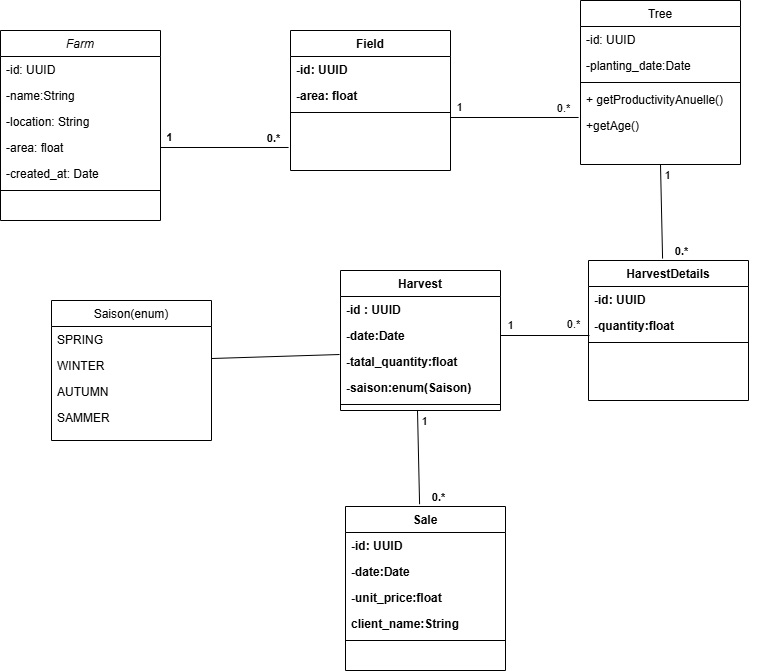

The diagram above was exported from draw.io. Its source (the exported page's mxGraphModel, read from the mxfile embedded in the PNG):
<mxGraphModel dx="1434" dy="738" grid="1" gridSize="10" guides="1" tooltips="1" connect="1" arrows="1" fold="1" page="1" pageScale="1" pageWidth="827" pageHeight="1169" math="0" shadow="0">
  <root>
    <mxCell id="WIyWlLk6GJQsqaUBKTNV-0" />
    <mxCell id="WIyWlLk6GJQsqaUBKTNV-1" parent="WIyWlLk6GJQsqaUBKTNV-0" />
    <mxCell id="zkfFHV4jXpPFQw0GAbJ--0" value="Farm" style="swimlane;fontStyle=2;align=center;verticalAlign=top;childLayout=stackLayout;horizontal=1;startSize=26;horizontalStack=0;resizeParent=1;resizeLast=0;collapsible=1;marginBottom=0;rounded=0;shadow=0;strokeWidth=1;" parent="WIyWlLk6GJQsqaUBKTNV-1" vertex="1">
      <mxGeometry x="220" y="120" width="160" height="190" as="geometry">
        <mxRectangle x="230" y="140" width="160" height="26" as="alternateBounds" />
      </mxGeometry>
    </mxCell>
    <mxCell id="zkfFHV4jXpPFQw0GAbJ--1" value="-id: UUID" style="text;align=left;verticalAlign=top;spacingLeft=4;spacingRight=4;overflow=hidden;rotatable=0;points=[[0,0.5],[1,0.5]];portConstraint=eastwest;" parent="zkfFHV4jXpPFQw0GAbJ--0" vertex="1">
      <mxGeometry y="26" width="160" height="26" as="geometry" />
    </mxCell>
    <mxCell id="zkfFHV4jXpPFQw0GAbJ--2" value="-name:String" style="text;align=left;verticalAlign=top;spacingLeft=4;spacingRight=4;overflow=hidden;rotatable=0;points=[[0,0.5],[1,0.5]];portConstraint=eastwest;rounded=0;shadow=0;html=0;" parent="zkfFHV4jXpPFQw0GAbJ--0" vertex="1">
      <mxGeometry y="52" width="160" height="26" as="geometry" />
    </mxCell>
    <mxCell id="zkfFHV4jXpPFQw0GAbJ--3" value="-location: String" style="text;align=left;verticalAlign=top;spacingLeft=4;spacingRight=4;overflow=hidden;rotatable=0;points=[[0,0.5],[1,0.5]];portConstraint=eastwest;rounded=0;shadow=0;html=0;" parent="zkfFHV4jXpPFQw0GAbJ--0" vertex="1">
      <mxGeometry y="78" width="160" height="26" as="geometry" />
    </mxCell>
    <mxCell id="HKMx3WNdJLgb0d72aFvz-0" value="-area: float" style="text;align=left;verticalAlign=top;spacingLeft=4;spacingRight=4;overflow=hidden;rotatable=0;points=[[0,0.5],[1,0.5]];portConstraint=eastwest;rounded=0;shadow=0;html=0;" parent="zkfFHV4jXpPFQw0GAbJ--0" vertex="1">
      <mxGeometry y="104" width="160" height="26" as="geometry" />
    </mxCell>
    <mxCell id="HKMx3WNdJLgb0d72aFvz-1" value="-created_at: Date" style="text;align=left;verticalAlign=top;spacingLeft=4;spacingRight=4;overflow=hidden;rotatable=0;points=[[0,0.5],[1,0.5]];portConstraint=eastwest;rounded=0;shadow=0;html=0;" parent="zkfFHV4jXpPFQw0GAbJ--0" vertex="1">
      <mxGeometry y="130" width="160" height="26" as="geometry" />
    </mxCell>
    <mxCell id="zkfFHV4jXpPFQw0GAbJ--4" value="" style="line;html=1;strokeWidth=1;align=left;verticalAlign=middle;spacingTop=-1;spacingLeft=3;spacingRight=3;rotatable=0;labelPosition=right;points=[];portConstraint=eastwest;" parent="zkfFHV4jXpPFQw0GAbJ--0" vertex="1">
      <mxGeometry y="156" width="160" height="8" as="geometry" />
    </mxCell>
    <mxCell id="zkfFHV4jXpPFQw0GAbJ--6" value="Saison(enum)" style="swimlane;fontStyle=0;align=center;verticalAlign=top;childLayout=stackLayout;horizontal=1;startSize=26;horizontalStack=0;resizeParent=1;resizeLast=0;collapsible=1;marginBottom=0;rounded=0;shadow=0;strokeWidth=1;" parent="WIyWlLk6GJQsqaUBKTNV-1" vertex="1">
      <mxGeometry x="271" y="390" width="160" height="140" as="geometry">
        <mxRectangle x="130" y="380" width="160" height="26" as="alternateBounds" />
      </mxGeometry>
    </mxCell>
    <mxCell id="zkfFHV4jXpPFQw0GAbJ--7" value="SPRING" style="text;align=left;verticalAlign=top;spacingLeft=4;spacingRight=4;overflow=hidden;rotatable=0;points=[[0,0.5],[1,0.5]];portConstraint=eastwest;" parent="zkfFHV4jXpPFQw0GAbJ--6" vertex="1">
      <mxGeometry y="26" width="160" height="26" as="geometry" />
    </mxCell>
    <mxCell id="HKMx3WNdJLgb0d72aFvz-52" value="WINTER" style="text;align=left;verticalAlign=top;spacingLeft=4;spacingRight=4;overflow=hidden;rotatable=0;points=[[0,0.5],[1,0.5]];portConstraint=eastwest;" parent="zkfFHV4jXpPFQw0GAbJ--6" vertex="1">
      <mxGeometry y="52" width="160" height="26" as="geometry" />
    </mxCell>
    <mxCell id="zkfFHV4jXpPFQw0GAbJ--8" value="AUTUMN" style="text;align=left;verticalAlign=top;spacingLeft=4;spacingRight=4;overflow=hidden;rotatable=0;points=[[0,0.5],[1,0.5]];portConstraint=eastwest;rounded=0;shadow=0;html=0;" parent="zkfFHV4jXpPFQw0GAbJ--6" vertex="1">
      <mxGeometry y="78" width="160" height="26" as="geometry" />
    </mxCell>
    <mxCell id="HKMx3WNdJLgb0d72aFvz-53" value="SAMMER" style="text;align=left;verticalAlign=top;spacingLeft=4;spacingRight=4;overflow=hidden;rotatable=0;points=[[0,0.5],[1,0.5]];portConstraint=eastwest;" parent="zkfFHV4jXpPFQw0GAbJ--6" vertex="1">
      <mxGeometry y="104" width="160" height="26" as="geometry" />
    </mxCell>
    <mxCell id="zkfFHV4jXpPFQw0GAbJ--17" value="Field" style="swimlane;fontStyle=1;align=center;verticalAlign=top;childLayout=stackLayout;horizontal=1;startSize=26;horizontalStack=0;resizeParent=1;resizeLast=0;collapsible=1;marginBottom=0;rounded=0;shadow=0;strokeWidth=1;" parent="WIyWlLk6GJQsqaUBKTNV-1" vertex="1">
      <mxGeometry x="510" y="120" width="160" height="140" as="geometry">
        <mxRectangle x="550" y="140" width="160" height="26" as="alternateBounds" />
      </mxGeometry>
    </mxCell>
    <mxCell id="HKMx3WNdJLgb0d72aFvz-7" value="-id: UUID" style="text;align=left;verticalAlign=top;spacingLeft=4;spacingRight=4;overflow=hidden;rotatable=0;points=[[0,0.5],[1,0.5]];portConstraint=eastwest;fontStyle=1" parent="zkfFHV4jXpPFQw0GAbJ--17" vertex="1">
      <mxGeometry y="26" width="160" height="26" as="geometry" />
    </mxCell>
    <mxCell id="HKMx3WNdJLgb0d72aFvz-9" value="-area: float" style="text;align=left;verticalAlign=top;spacingLeft=4;spacingRight=4;overflow=hidden;rotatable=0;points=[[0,0.5],[1,0.5]];portConstraint=eastwest;rounded=0;shadow=0;html=0;fontStyle=1" parent="zkfFHV4jXpPFQw0GAbJ--17" vertex="1">
      <mxGeometry y="52" width="160" height="26" as="geometry" />
    </mxCell>
    <mxCell id="zkfFHV4jXpPFQw0GAbJ--23" value="" style="line;html=1;strokeWidth=1;align=left;verticalAlign=middle;spacingTop=-1;spacingLeft=3;spacingRight=3;rotatable=0;labelPosition=right;points=[];portConstraint=eastwest;fontStyle=1" parent="zkfFHV4jXpPFQw0GAbJ--17" vertex="1">
      <mxGeometry y="78" width="160" height="8" as="geometry" />
    </mxCell>
    <mxCell id="HKMx3WNdJLgb0d72aFvz-2" value="" style="endArrow=none;html=1;rounded=0;exitX=1;exitY=0.5;exitDx=0;exitDy=0;entryX=-0.012;entryY=1.192;entryDx=0;entryDy=0;entryPerimeter=0;fontStyle=1" parent="WIyWlLk6GJQsqaUBKTNV-1" source="HKMx3WNdJLgb0d72aFvz-0" edge="1">
      <mxGeometry width="50" height="50" relative="1" as="geometry">
        <mxPoint x="390" y="410" as="sourcePoint" />
        <mxPoint x="508.0799999999999" y="236.99199999999996" as="targetPoint" />
      </mxGeometry>
    </mxCell>
    <mxCell id="HKMx3WNdJLgb0d72aFvz-3" value="&lt;font style=&quot;vertical-align: inherit;&quot;&gt;&lt;font style=&quot;vertical-align: inherit;&quot;&gt;1&lt;/font&gt;&lt;/font&gt;" style="edgeLabel;html=1;align=center;verticalAlign=middle;resizable=0;points=[];fontStyle=1" parent="HKMx3WNdJLgb0d72aFvz-2" connectable="0" vertex="1">
      <mxGeometry x="-0.7812" y="4" relative="1" as="geometry">
        <mxPoint x="-5" y="-6" as="offset" />
      </mxGeometry>
    </mxCell>
    <mxCell id="HKMx3WNdJLgb0d72aFvz-6" value="&lt;font style=&quot;vertical-align: inherit;&quot;&gt;&lt;font style=&quot;vertical-align: inherit;&quot;&gt;0.*&lt;/font&gt;&lt;/font&gt;" style="edgeLabel;html=1;align=center;verticalAlign=middle;resizable=0;points=[];fontStyle=1" parent="HKMx3WNdJLgb0d72aFvz-2" connectable="0" vertex="1">
      <mxGeometry x="0.5938" y="-1" relative="1" as="geometry">
        <mxPoint x="10" y="-10" as="offset" />
      </mxGeometry>
    </mxCell>
    <mxCell id="HKMx3WNdJLgb0d72aFvz-10" value="Tree" style="swimlane;fontStyle=0;align=center;verticalAlign=top;childLayout=stackLayout;horizontal=1;startSize=26;horizontalStack=0;resizeParent=1;resizeLast=0;collapsible=1;marginBottom=0;rounded=0;shadow=0;strokeWidth=1;" parent="WIyWlLk6GJQsqaUBKTNV-1" vertex="1">
      <mxGeometry x="800" y="90" width="160" height="164" as="geometry">
        <mxRectangle x="550" y="140" width="160" height="26" as="alternateBounds" />
      </mxGeometry>
    </mxCell>
    <mxCell id="HKMx3WNdJLgb0d72aFvz-11" value="-id: UUID" style="text;align=left;verticalAlign=top;spacingLeft=4;spacingRight=4;overflow=hidden;rotatable=0;points=[[0,0.5],[1,0.5]];portConstraint=eastwest;" parent="HKMx3WNdJLgb0d72aFvz-10" vertex="1">
      <mxGeometry y="26" width="160" height="26" as="geometry" />
    </mxCell>
    <mxCell id="HKMx3WNdJLgb0d72aFvz-12" value="-planting_date:Date" style="text;align=left;verticalAlign=top;spacingLeft=4;spacingRight=4;overflow=hidden;rotatable=0;points=[[0,0.5],[1,0.5]];portConstraint=eastwest;rounded=0;shadow=0;html=0;" parent="HKMx3WNdJLgb0d72aFvz-10" vertex="1">
      <mxGeometry y="52" width="160" height="26" as="geometry" />
    </mxCell>
    <mxCell id="HKMx3WNdJLgb0d72aFvz-13" value="" style="line;html=1;strokeWidth=1;align=left;verticalAlign=middle;spacingTop=-1;spacingLeft=3;spacingRight=3;rotatable=0;labelPosition=right;points=[];portConstraint=eastwest;" parent="HKMx3WNdJLgb0d72aFvz-10" vertex="1">
      <mxGeometry y="78" width="160" height="8" as="geometry" />
    </mxCell>
    <mxCell id="HKMx3WNdJLgb0d72aFvz-17" value="+ getProductivityAnuelle()" style="text;align=left;verticalAlign=top;spacingLeft=4;spacingRight=4;overflow=hidden;rotatable=0;points=[[0,0.5],[1,0.5]];portConstraint=eastwest;rounded=0;shadow=0;html=0;" parent="HKMx3WNdJLgb0d72aFvz-10" vertex="1">
      <mxGeometry y="86" width="160" height="26" as="geometry" />
    </mxCell>
    <mxCell id="HKMx3WNdJLgb0d72aFvz-18" value="+getAge()" style="text;align=left;verticalAlign=top;spacingLeft=4;spacingRight=4;overflow=hidden;rotatable=0;points=[[0,0.5],[1,0.5]];portConstraint=eastwest;rounded=0;shadow=0;html=0;" parent="HKMx3WNdJLgb0d72aFvz-10" vertex="1">
      <mxGeometry y="112" width="160" height="26" as="geometry" />
    </mxCell>
    <mxCell id="HKMx3WNdJLgb0d72aFvz-14" value="" style="endArrow=none;html=1;rounded=0;exitX=1;exitY=0.5;exitDx=0;exitDy=0;entryX=-0.012;entryY=1.192;entryDx=0;entryDy=0;entryPerimeter=0;" parent="WIyWlLk6GJQsqaUBKTNV-1" edge="1">
      <mxGeometry width="50" height="50" relative="1" as="geometry">
        <mxPoint x="670" y="207" as="sourcePoint" />
        <mxPoint x="798.0799999999999" y="206.99199999999996" as="targetPoint" />
      </mxGeometry>
    </mxCell>
    <mxCell id="HKMx3WNdJLgb0d72aFvz-15" value="&lt;font style=&quot;vertical-align: inherit;&quot;&gt;&lt;font style=&quot;vertical-align: inherit;&quot;&gt;1&lt;/font&gt;&lt;/font&gt;" style="edgeLabel;html=1;align=center;verticalAlign=middle;resizable=0;points=[];" parent="HKMx3WNdJLgb0d72aFvz-14" connectable="0" vertex="1">
      <mxGeometry x="-0.7812" y="4" relative="1" as="geometry">
        <mxPoint x="-5" y="-6" as="offset" />
      </mxGeometry>
    </mxCell>
    <mxCell id="HKMx3WNdJLgb0d72aFvz-16" value="&lt;font style=&quot;vertical-align: inherit;&quot;&gt;&lt;font style=&quot;vertical-align: inherit;&quot;&gt;0.*&lt;/font&gt;&lt;/font&gt;" style="edgeLabel;html=1;align=center;verticalAlign=middle;resizable=0;points=[];" parent="HKMx3WNdJLgb0d72aFvz-14" connectable="0" vertex="1">
      <mxGeometry x="0.5938" y="-1" relative="1" as="geometry">
        <mxPoint x="10" y="-10" as="offset" />
      </mxGeometry>
    </mxCell>
    <mxCell id="HKMx3WNdJLgb0d72aFvz-19" value="HarvestDetails" style="swimlane;fontStyle=1;align=center;verticalAlign=top;childLayout=stackLayout;horizontal=1;startSize=26;horizontalStack=0;resizeParent=1;resizeLast=0;collapsible=1;marginBottom=0;rounded=0;shadow=0;strokeWidth=1;" parent="WIyWlLk6GJQsqaUBKTNV-1" vertex="1">
      <mxGeometry x="808" y="350" width="160" height="140" as="geometry">
        <mxRectangle x="550" y="140" width="160" height="26" as="alternateBounds" />
      </mxGeometry>
    </mxCell>
    <mxCell id="HKMx3WNdJLgb0d72aFvz-20" value="-id: UUID" style="text;align=left;verticalAlign=top;spacingLeft=4;spacingRight=4;overflow=hidden;rotatable=0;points=[[0,0.5],[1,0.5]];portConstraint=eastwest;fontStyle=1" parent="HKMx3WNdJLgb0d72aFvz-19" vertex="1">
      <mxGeometry y="26" width="160" height="26" as="geometry" />
    </mxCell>
    <mxCell id="HKMx3WNdJLgb0d72aFvz-21" value="-quantity:float" style="text;align=left;verticalAlign=top;spacingLeft=4;spacingRight=4;overflow=hidden;rotatable=0;points=[[0,0.5],[1,0.5]];portConstraint=eastwest;rounded=0;shadow=0;html=0;fontStyle=1" parent="HKMx3WNdJLgb0d72aFvz-19" vertex="1">
      <mxGeometry y="52" width="160" height="26" as="geometry" />
    </mxCell>
    <mxCell id="HKMx3WNdJLgb0d72aFvz-22" value="" style="line;html=1;strokeWidth=1;align=left;verticalAlign=middle;spacingTop=-1;spacingLeft=3;spacingRight=3;rotatable=0;labelPosition=right;points=[];portConstraint=eastwest;fontStyle=1" parent="HKMx3WNdJLgb0d72aFvz-19" vertex="1">
      <mxGeometry y="78" width="160" height="8" as="geometry" />
    </mxCell>
    <mxCell id="HKMx3WNdJLgb0d72aFvz-23" value="&lt;font style=&quot;vertical-align: inherit;&quot;&gt;&lt;font style=&quot;vertical-align: inherit;&quot;&gt;0.*&lt;/font&gt;&lt;/font&gt;" style="edgeLabel;html=1;align=center;verticalAlign=middle;resizable=0;points=[];fontStyle=1" parent="WIyWlLk6GJQsqaUBKTNV-1" connectable="0" vertex="1">
      <mxGeometry x="900.0000622619918" y="340.0036289799481" as="geometry" />
    </mxCell>
    <mxCell id="HKMx3WNdJLgb0d72aFvz-24" value="&lt;font style=&quot;vertical-align: inherit;&quot;&gt;&lt;font style=&quot;vertical-align: inherit;&quot;&gt;1&lt;/font&gt;&lt;/font&gt;" style="edgeLabel;html=1;align=center;verticalAlign=middle;resizable=0;points=[];" parent="WIyWlLk6GJQsqaUBKTNV-1" connectable="0" vertex="1">
      <mxGeometry x="976.9997501288435" y="349.99912555433787" as="geometry">
        <mxPoint x="-90" y="-85" as="offset" />
      </mxGeometry>
    </mxCell>
    <mxCell id="HKMx3WNdJLgb0d72aFvz-25" value="" style="endArrow=none;html=1;rounded=0;entryX=0.5;entryY=1;entryDx=0;entryDy=0;exitX=0.463;exitY=-0.014;exitDx=0;exitDy=0;exitPerimeter=0;" parent="WIyWlLk6GJQsqaUBKTNV-1" source="HKMx3WNdJLgb0d72aFvz-19" target="HKMx3WNdJLgb0d72aFvz-10" edge="1">
      <mxGeometry width="50" height="50" relative="1" as="geometry">
        <mxPoint x="390" y="410" as="sourcePoint" />
        <mxPoint x="440" y="360" as="targetPoint" />
      </mxGeometry>
    </mxCell>
    <mxCell id="HKMx3WNdJLgb0d72aFvz-26" value="Harvest" style="swimlane;fontStyle=1;align=center;verticalAlign=top;childLayout=stackLayout;horizontal=1;startSize=26;horizontalStack=0;resizeParent=1;resizeLast=0;collapsible=1;marginBottom=0;rounded=0;shadow=0;strokeWidth=1;" parent="WIyWlLk6GJQsqaUBKTNV-1" vertex="1">
      <mxGeometry x="560" y="360" width="160" height="140" as="geometry">
        <mxRectangle x="550" y="140" width="160" height="26" as="alternateBounds" />
      </mxGeometry>
    </mxCell>
    <mxCell id="HKMx3WNdJLgb0d72aFvz-27" value="-id : UUID" style="text;align=left;verticalAlign=top;spacingLeft=4;spacingRight=4;overflow=hidden;rotatable=0;points=[[0,0.5],[1,0.5]];portConstraint=eastwest;fontStyle=1" parent="HKMx3WNdJLgb0d72aFvz-26" vertex="1">
      <mxGeometry y="26" width="160" height="26" as="geometry" />
    </mxCell>
    <mxCell id="HKMx3WNdJLgb0d72aFvz-28" value="-date:Date" style="text;align=left;verticalAlign=top;spacingLeft=4;spacingRight=4;overflow=hidden;rotatable=0;points=[[0,0.5],[1,0.5]];portConstraint=eastwest;rounded=0;shadow=0;html=0;fontStyle=1" parent="HKMx3WNdJLgb0d72aFvz-26" vertex="1">
      <mxGeometry y="52" width="160" height="26" as="geometry" />
    </mxCell>
    <mxCell id="HKMx3WNdJLgb0d72aFvz-31" value="-tatal_quantity:float" style="text;align=left;verticalAlign=top;spacingLeft=4;spacingRight=4;overflow=hidden;rotatable=0;points=[[0,0.5],[1,0.5]];portConstraint=eastwest;rounded=0;shadow=0;html=0;fontStyle=1" parent="HKMx3WNdJLgb0d72aFvz-26" vertex="1">
      <mxGeometry y="78" width="160" height="26" as="geometry" />
    </mxCell>
    <mxCell id="HKMx3WNdJLgb0d72aFvz-37" value="-saison:enum(Saison)" style="text;align=left;verticalAlign=top;spacingLeft=4;spacingRight=4;overflow=hidden;rotatable=0;points=[[0,0.5],[1,0.5]];portConstraint=eastwest;rounded=0;shadow=0;html=0;fontStyle=1" parent="HKMx3WNdJLgb0d72aFvz-26" vertex="1">
      <mxGeometry y="104" width="160" height="26" as="geometry" />
    </mxCell>
    <mxCell id="HKMx3WNdJLgb0d72aFvz-29" value="" style="line;html=1;strokeWidth=1;align=left;verticalAlign=middle;spacingTop=-1;spacingLeft=3;spacingRight=3;rotatable=0;labelPosition=right;points=[];portConstraint=eastwest;fontStyle=1" parent="HKMx3WNdJLgb0d72aFvz-26" vertex="1">
      <mxGeometry y="130" width="160" height="8" as="geometry" />
    </mxCell>
    <mxCell id="HKMx3WNdJLgb0d72aFvz-30" value="&lt;font style=&quot;vertical-align: inherit;&quot;&gt;&lt;font style=&quot;vertical-align: inherit;&quot;&gt;1&lt;/font&gt;&lt;/font&gt;" style="edgeLabel;html=1;align=center;verticalAlign=middle;resizable=0;points=[];" parent="WIyWlLk6GJQsqaUBKTNV-1" connectable="0" vertex="1">
      <mxGeometry x="819.9997501288435" y="499.99912555433787" as="geometry">
        <mxPoint x="-90" y="-85" as="offset" />
      </mxGeometry>
    </mxCell>
    <mxCell id="HKMx3WNdJLgb0d72aFvz-38" value="" style="endArrow=none;html=1;rounded=0;entryX=0.006;entryY=0.885;entryDx=0;entryDy=0;exitX=1;exitY=0.5;exitDx=0;exitDy=0;entryPerimeter=0;" parent="WIyWlLk6GJQsqaUBKTNV-1" source="HKMx3WNdJLgb0d72aFvz-28" target="HKMx3WNdJLgb0d72aFvz-21" edge="1">
      <mxGeometry width="50" height="50" relative="1" as="geometry">
        <mxPoint x="390" y="410" as="sourcePoint" />
        <mxPoint x="440" y="360" as="targetPoint" />
      </mxGeometry>
    </mxCell>
    <mxCell id="HKMx3WNdJLgb0d72aFvz-39" value="&lt;font style=&quot;vertical-align: inherit;&quot;&gt;&lt;font style=&quot;vertical-align: inherit;&quot;&gt;0.*&lt;/font&gt;&lt;/font&gt;" style="edgeLabel;html=1;align=center;verticalAlign=middle;resizable=0;points=[];" parent="HKMx3WNdJLgb0d72aFvz-38" connectable="0" vertex="1">
      <mxGeometry x="0.6412" y="-2" relative="1" as="geometry">
        <mxPoint y="-14" as="offset" />
      </mxGeometry>
    </mxCell>
    <mxCell id="HKMx3WNdJLgb0d72aFvz-40" value="Sale" style="swimlane;fontStyle=1;align=center;verticalAlign=top;childLayout=stackLayout;horizontal=1;startSize=26;horizontalStack=0;resizeParent=1;resizeLast=0;collapsible=1;marginBottom=0;rounded=0;shadow=0;strokeWidth=1;" parent="WIyWlLk6GJQsqaUBKTNV-1" vertex="1">
      <mxGeometry x="565" y="596" width="160" height="164" as="geometry">
        <mxRectangle x="550" y="140" width="160" height="26" as="alternateBounds" />
      </mxGeometry>
    </mxCell>
    <mxCell id="HKMx3WNdJLgb0d72aFvz-41" value="-id: UUID" style="text;align=left;verticalAlign=top;spacingLeft=4;spacingRight=4;overflow=hidden;rotatable=0;points=[[0,0.5],[1,0.5]];portConstraint=eastwest;fontStyle=1" parent="HKMx3WNdJLgb0d72aFvz-40" vertex="1">
      <mxGeometry y="26" width="160" height="26" as="geometry" />
    </mxCell>
    <mxCell id="HKMx3WNdJLgb0d72aFvz-49" value="-date:Date" style="text;align=left;verticalAlign=top;spacingLeft=4;spacingRight=4;overflow=hidden;rotatable=0;points=[[0,0.5],[1,0.5]];portConstraint=eastwest;rounded=0;shadow=0;html=0;fontStyle=1" parent="HKMx3WNdJLgb0d72aFvz-40" vertex="1">
      <mxGeometry y="52" width="160" height="26" as="geometry" />
    </mxCell>
    <mxCell id="HKMx3WNdJLgb0d72aFvz-50" value="-unit_price:float" style="text;align=left;verticalAlign=top;spacingLeft=4;spacingRight=4;overflow=hidden;rotatable=0;points=[[0,0.5],[1,0.5]];portConstraint=eastwest;rounded=0;shadow=0;html=0;fontStyle=1" parent="HKMx3WNdJLgb0d72aFvz-40" vertex="1">
      <mxGeometry y="78" width="160" height="26" as="geometry" />
    </mxCell>
    <mxCell id="HKMx3WNdJLgb0d72aFvz-51" value="client_name:String" style="text;align=left;verticalAlign=top;spacingLeft=4;spacingRight=4;overflow=hidden;rotatable=0;points=[[0,0.5],[1,0.5]];portConstraint=eastwest;rounded=0;shadow=0;html=0;fontStyle=1" parent="HKMx3WNdJLgb0d72aFvz-40" vertex="1">
      <mxGeometry y="104" width="160" height="26" as="geometry" />
    </mxCell>
    <mxCell id="HKMx3WNdJLgb0d72aFvz-43" value="" style="line;html=1;strokeWidth=1;align=left;verticalAlign=middle;spacingTop=-1;spacingLeft=3;spacingRight=3;rotatable=0;labelPosition=right;points=[];portConstraint=eastwest;fontStyle=1" parent="HKMx3WNdJLgb0d72aFvz-40" vertex="1">
      <mxGeometry y="130" width="160" height="8" as="geometry" />
    </mxCell>
    <mxCell id="HKMx3WNdJLgb0d72aFvz-44" value="&lt;font style=&quot;vertical-align: inherit;&quot;&gt;&lt;font style=&quot;vertical-align: inherit;&quot;&gt;0.*&lt;/font&gt;&lt;/font&gt;" style="edgeLabel;html=1;align=center;verticalAlign=middle;resizable=0;points=[];fontStyle=1" parent="WIyWlLk6GJQsqaUBKTNV-1" connectable="0" vertex="1">
      <mxGeometry x="657.0000622619918" y="586.0036289799481" as="geometry" />
    </mxCell>
    <mxCell id="HKMx3WNdJLgb0d72aFvz-45" value="&lt;font style=&quot;vertical-align: inherit;&quot;&gt;&lt;font style=&quot;vertical-align: inherit;&quot;&gt;1&lt;/font&gt;&lt;/font&gt;" style="edgeLabel;html=1;align=center;verticalAlign=middle;resizable=0;points=[];" parent="WIyWlLk6GJQsqaUBKTNV-1" connectable="0" vertex="1">
      <mxGeometry x="733.9997501288435" y="595.9991255543379" as="geometry">
        <mxPoint x="-90" y="-85" as="offset" />
      </mxGeometry>
    </mxCell>
    <mxCell id="HKMx3WNdJLgb0d72aFvz-46" value="" style="endArrow=none;html=1;rounded=0;entryX=0.5;entryY=1;entryDx=0;entryDy=0;exitX=0.463;exitY=-0.014;exitDx=0;exitDy=0;exitPerimeter=0;" parent="WIyWlLk6GJQsqaUBKTNV-1" source="HKMx3WNdJLgb0d72aFvz-40" edge="1">
      <mxGeometry width="50" height="50" relative="1" as="geometry">
        <mxPoint x="147" y="656" as="sourcePoint" />
        <mxPoint x="637" y="500" as="targetPoint" />
      </mxGeometry>
    </mxCell>
    <mxCell id="HKMx3WNdJLgb0d72aFvz-54" value="" style="endArrow=none;html=1;rounded=0;entryX=-0.006;entryY=0.231;entryDx=0;entryDy=0;entryPerimeter=0;exitX=1;exitY=0.231;exitDx=0;exitDy=0;exitPerimeter=0;" parent="WIyWlLk6GJQsqaUBKTNV-1" source="HKMx3WNdJLgb0d72aFvz-52" target="HKMx3WNdJLgb0d72aFvz-31" edge="1">
      <mxGeometry width="50" height="50" relative="1" as="geometry">
        <mxPoint x="390" y="480" as="sourcePoint" />
        <mxPoint x="440" y="430" as="targetPoint" />
      </mxGeometry>
    </mxCell>
  </root>
</mxGraphModel>